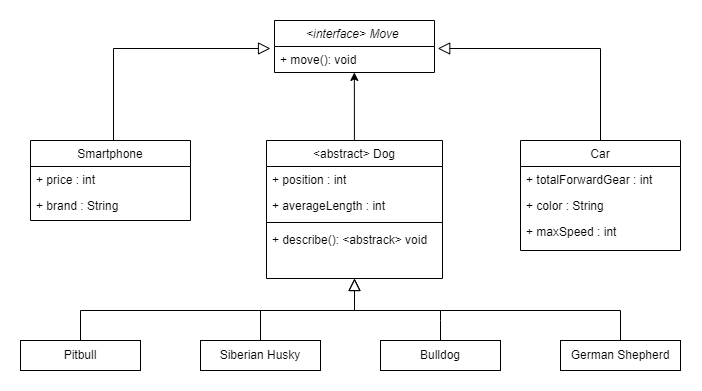

The diagram above was exported from draw.io. Its source (the exported page's mxGraphModel, read from the mxfile embedded in the PNG):
<mxGraphModel dx="1173" dy="521" grid="1" gridSize="10" guides="1" tooltips="1" connect="1" arrows="1" fold="1" page="1" pageScale="1" pageWidth="827" pageHeight="1169" math="0" shadow="0">
  <root>
    <mxCell id="WIyWlLk6GJQsqaUBKTNV-0" />
    <mxCell id="WIyWlLk6GJQsqaUBKTNV-1" parent="WIyWlLk6GJQsqaUBKTNV-0" />
    <mxCell id="zkfFHV4jXpPFQw0GAbJ--0" value="&lt;interface&gt; Move " style="swimlane;fontStyle=2;align=center;verticalAlign=top;childLayout=stackLayout;horizontal=1;startSize=26;horizontalStack=0;resizeParent=1;resizeLast=0;collapsible=1;marginBottom=0;rounded=0;shadow=0;strokeWidth=1;" parent="WIyWlLk6GJQsqaUBKTNV-1" vertex="1">
      <mxGeometry x="334" y="130" width="160" height="52" as="geometry">
        <mxRectangle x="230" y="140" width="160" height="26" as="alternateBounds" />
      </mxGeometry>
    </mxCell>
    <mxCell id="zkfFHV4jXpPFQw0GAbJ--5" value="+ move(): void" style="text;align=left;verticalAlign=top;spacingLeft=4;spacingRight=4;overflow=hidden;rotatable=0;points=[[0,0.5],[1,0.5]];portConstraint=eastwest;" parent="zkfFHV4jXpPFQw0GAbJ--0" vertex="1">
      <mxGeometry y="26" width="160" height="26" as="geometry" />
    </mxCell>
    <mxCell id="zkfFHV4jXpPFQw0GAbJ--12" value="" style="endArrow=block;endSize=10;endFill=0;shadow=0;strokeWidth=1;rounded=0;edgeStyle=elbowEdgeStyle;elbow=vertical;exitX=0.5;exitY=0;exitDx=0;exitDy=0;entryX=1.02;entryY=0.069;entryDx=0;entryDy=0;entryPerimeter=0;" parent="WIyWlLk6GJQsqaUBKTNV-1" source="QylP6C04GCGclcPmZkr4-6" target="zkfFHV4jXpPFQw0GAbJ--5" edge="1">
      <mxGeometry width="160" relative="1" as="geometry">
        <mxPoint x="200" y="203" as="sourcePoint" />
        <mxPoint x="200" y="203" as="targetPoint" />
        <Array as="points">
          <mxPoint x="590" y="158" />
        </Array>
      </mxGeometry>
    </mxCell>
    <mxCell id="QylP6C04GCGclcPmZkr4-0" value="Smartphone" style="swimlane;fontStyle=0;align=center;verticalAlign=top;childLayout=stackLayout;horizontal=1;startSize=26;horizontalStack=0;resizeParent=1;resizeLast=0;collapsible=1;marginBottom=0;rounded=0;shadow=0;strokeWidth=1;" vertex="1" parent="WIyWlLk6GJQsqaUBKTNV-1">
      <mxGeometry x="90" y="250" width="160" height="80" as="geometry">
        <mxRectangle x="130" y="380" width="160" height="26" as="alternateBounds" />
      </mxGeometry>
    </mxCell>
    <mxCell id="QylP6C04GCGclcPmZkr4-1" value="+ price : int" style="text;align=left;verticalAlign=top;spacingLeft=4;spacingRight=4;overflow=hidden;rotatable=0;points=[[0,0.5],[1,0.5]];portConstraint=eastwest;" vertex="1" parent="QylP6C04GCGclcPmZkr4-0">
      <mxGeometry y="26" width="160" height="26" as="geometry" />
    </mxCell>
    <mxCell id="QylP6C04GCGclcPmZkr4-2" value="+ brand : String" style="text;align=left;verticalAlign=top;spacingLeft=4;spacingRight=4;overflow=hidden;rotatable=0;points=[[0,0.5],[1,0.5]];portConstraint=eastwest;rounded=0;shadow=0;html=0;" vertex="1" parent="QylP6C04GCGclcPmZkr4-0">
      <mxGeometry y="52" width="160" height="26" as="geometry" />
    </mxCell>
    <mxCell id="QylP6C04GCGclcPmZkr4-6" value="Car" style="swimlane;fontStyle=0;align=center;verticalAlign=top;childLayout=stackLayout;horizontal=1;startSize=26;horizontalStack=0;resizeParent=1;resizeLast=0;collapsible=1;marginBottom=0;rounded=0;shadow=0;strokeWidth=1;" vertex="1" parent="WIyWlLk6GJQsqaUBKTNV-1">
      <mxGeometry x="580" y="250" width="160" height="110" as="geometry">
        <mxRectangle x="130" y="380" width="160" height="26" as="alternateBounds" />
      </mxGeometry>
    </mxCell>
    <mxCell id="QylP6C04GCGclcPmZkr4-7" value="+ totalForwardGear : int" style="text;align=left;verticalAlign=top;spacingLeft=4;spacingRight=4;overflow=hidden;rotatable=0;points=[[0,0.5],[1,0.5]];portConstraint=eastwest;" vertex="1" parent="QylP6C04GCGclcPmZkr4-6">
      <mxGeometry y="26" width="160" height="26" as="geometry" />
    </mxCell>
    <mxCell id="QylP6C04GCGclcPmZkr4-8" value="+ color : String" style="text;align=left;verticalAlign=top;spacingLeft=4;spacingRight=4;overflow=hidden;rotatable=0;points=[[0,0.5],[1,0.5]];portConstraint=eastwest;rounded=0;shadow=0;html=0;" vertex="1" parent="QylP6C04GCGclcPmZkr4-6">
      <mxGeometry y="52" width="160" height="26" as="geometry" />
    </mxCell>
    <mxCell id="QylP6C04GCGclcPmZkr4-21" value="+ maxSpeed : int" style="text;align=left;verticalAlign=top;spacingLeft=4;spacingRight=4;overflow=hidden;rotatable=0;points=[[0,0.5],[1,0.5]];portConstraint=eastwest;rounded=0;shadow=0;html=0;" vertex="1" parent="QylP6C04GCGclcPmZkr4-6">
      <mxGeometry y="78" width="160" height="26" as="geometry" />
    </mxCell>
    <mxCell id="QylP6C04GCGclcPmZkr4-15" value="&lt;abstract&gt; Dog" style="swimlane;fontStyle=0;align=center;verticalAlign=top;childLayout=stackLayout;horizontal=1;startSize=26;horizontalStack=0;resizeParent=1;resizeLast=0;collapsible=1;marginBottom=0;rounded=0;shadow=0;strokeWidth=1;" vertex="1" parent="WIyWlLk6GJQsqaUBKTNV-1">
      <mxGeometry x="326" y="250" width="176" height="138" as="geometry">
        <mxRectangle x="130" y="380" width="160" height="26" as="alternateBounds" />
      </mxGeometry>
    </mxCell>
    <mxCell id="QylP6C04GCGclcPmZkr4-16" value="+ position : int" style="text;align=left;verticalAlign=top;spacingLeft=4;spacingRight=4;overflow=hidden;rotatable=0;points=[[0,0.5],[1,0.5]];portConstraint=eastwest;" vertex="1" parent="QylP6C04GCGclcPmZkr4-15">
      <mxGeometry y="26" width="176" height="26" as="geometry" />
    </mxCell>
    <mxCell id="QylP6C04GCGclcPmZkr4-17" value="+ averageLength : int" style="text;align=left;verticalAlign=top;spacingLeft=4;spacingRight=4;overflow=hidden;rotatable=0;points=[[0,0.5],[1,0.5]];portConstraint=eastwest;rounded=0;shadow=0;html=0;" vertex="1" parent="QylP6C04GCGclcPmZkr4-15">
      <mxGeometry y="52" width="176" height="26" as="geometry" />
    </mxCell>
    <mxCell id="QylP6C04GCGclcPmZkr4-18" value="" style="line;html=1;strokeWidth=1;align=left;verticalAlign=middle;spacingTop=-1;spacingLeft=3;spacingRight=3;rotatable=0;labelPosition=right;points=[];portConstraint=eastwest;" vertex="1" parent="QylP6C04GCGclcPmZkr4-15">
      <mxGeometry y="78" width="176" height="8" as="geometry" />
    </mxCell>
    <mxCell id="QylP6C04GCGclcPmZkr4-20" value="+ describe(): &lt;abstrack&gt; void" style="text;align=left;verticalAlign=top;spacingLeft=4;spacingRight=4;overflow=hidden;rotatable=0;points=[[0,0.5],[1,0.5]];portConstraint=eastwest;" vertex="1" parent="QylP6C04GCGclcPmZkr4-15">
      <mxGeometry y="86" width="176" height="26" as="geometry" />
    </mxCell>
    <mxCell id="QylP6C04GCGclcPmZkr4-22" value="" style="endArrow=block;endSize=10;endFill=0;shadow=0;strokeWidth=1;rounded=0;edgeStyle=elbowEdgeStyle;elbow=vertical;exitX=0.5;exitY=0;exitDx=0;exitDy=0;" edge="1" parent="WIyWlLk6GJQsqaUBKTNV-1">
      <mxGeometry width="160" relative="1" as="geometry">
        <mxPoint x="173" y="250" as="sourcePoint" />
        <mxPoint x="330" y="158" as="targetPoint" />
        <Array as="points">
          <mxPoint x="-137" y="158" />
        </Array>
      </mxGeometry>
    </mxCell>
    <mxCell id="QylP6C04GCGclcPmZkr4-24" value="Pitbull" style="rounded=0;whiteSpace=wrap;html=1;" vertex="1" parent="WIyWlLk6GJQsqaUBKTNV-1">
      <mxGeometry x="80" y="450" width="120" height="30" as="geometry" />
    </mxCell>
    <mxCell id="QylP6C04GCGclcPmZkr4-25" value="Siberian Husky" style="rounded=0;whiteSpace=wrap;html=1;" vertex="1" parent="WIyWlLk6GJQsqaUBKTNV-1">
      <mxGeometry x="260" y="450" width="120" height="30" as="geometry" />
    </mxCell>
    <mxCell id="QylP6C04GCGclcPmZkr4-26" value="Bulldog" style="rounded=0;whiteSpace=wrap;html=1;" vertex="1" parent="WIyWlLk6GJQsqaUBKTNV-1">
      <mxGeometry x="440" y="450" width="120" height="30" as="geometry" />
    </mxCell>
    <mxCell id="QylP6C04GCGclcPmZkr4-27" value="German Shepherd" style="rounded=0;whiteSpace=wrap;html=1;" vertex="1" parent="WIyWlLk6GJQsqaUBKTNV-1">
      <mxGeometry x="620" y="450" width="120" height="30" as="geometry" />
    </mxCell>
    <mxCell id="QylP6C04GCGclcPmZkr4-28" value="" style="endArrow=block;endSize=10;endFill=0;shadow=0;strokeWidth=1;rounded=0;edgeStyle=elbowEdgeStyle;elbow=vertical;exitX=0.5;exitY=0;exitDx=0;exitDy=0;entryX=0.5;entryY=1;entryDx=0;entryDy=0;" edge="1" parent="WIyWlLk6GJQsqaUBKTNV-1" target="QylP6C04GCGclcPmZkr4-15">
      <mxGeometry width="160" relative="1" as="geometry">
        <mxPoint x="140" y="450" as="sourcePoint" />
        <mxPoint x="297" y="358" as="targetPoint" />
        <Array as="points">
          <mxPoint x="380" y="420" />
        </Array>
      </mxGeometry>
    </mxCell>
    <mxCell id="QylP6C04GCGclcPmZkr4-29" value="" style="endArrow=block;endSize=10;endFill=0;shadow=0;strokeWidth=1;rounded=0;edgeStyle=elbowEdgeStyle;elbow=vertical;exitX=0.5;exitY=0;exitDx=0;exitDy=0;entryX=0.5;entryY=1;entryDx=0;entryDy=0;" edge="1" parent="WIyWlLk6GJQsqaUBKTNV-1" source="QylP6C04GCGclcPmZkr4-27">
      <mxGeometry width="160" relative="1" as="geometry">
        <mxPoint x="140" y="450" as="sourcePoint" />
        <mxPoint x="414" y="388" as="targetPoint" />
        <Array as="points">
          <mxPoint x="380" y="420" />
        </Array>
      </mxGeometry>
    </mxCell>
    <mxCell id="QylP6C04GCGclcPmZkr4-33" value="" style="endArrow=none;html=1;rounded=0;exitX=0.5;exitY=0;exitDx=0;exitDy=0;" edge="1" parent="WIyWlLk6GJQsqaUBKTNV-1" source="QylP6C04GCGclcPmZkr4-25">
      <mxGeometry width="50" height="50" relative="1" as="geometry">
        <mxPoint x="310" y="400" as="sourcePoint" />
        <mxPoint x="320" y="420" as="targetPoint" />
      </mxGeometry>
    </mxCell>
    <mxCell id="QylP6C04GCGclcPmZkr4-34" value="" style="endArrow=none;html=1;rounded=0;exitX=0.5;exitY=0;exitDx=0;exitDy=0;" edge="1" parent="WIyWlLk6GJQsqaUBKTNV-1">
      <mxGeometry width="50" height="50" relative="1" as="geometry">
        <mxPoint x="500" y="450" as="sourcePoint" />
        <mxPoint x="500" y="420" as="targetPoint" />
        <Array as="points">
          <mxPoint x="500" y="430" />
        </Array>
      </mxGeometry>
    </mxCell>
    <mxCell id="QylP6C04GCGclcPmZkr4-36" value="" style="endArrow=classic;html=1;rounded=0;entryX=0.499;entryY=0.997;entryDx=0;entryDy=0;entryPerimeter=0;" edge="1" parent="WIyWlLk6GJQsqaUBKTNV-1" source="QylP6C04GCGclcPmZkr4-15" target="zkfFHV4jXpPFQw0GAbJ--5">
      <mxGeometry width="50" height="50" relative="1" as="geometry">
        <mxPoint x="310" y="400" as="sourcePoint" />
        <mxPoint x="414" y="190" as="targetPoint" />
      </mxGeometry>
    </mxCell>
  </root>
</mxGraphModel>